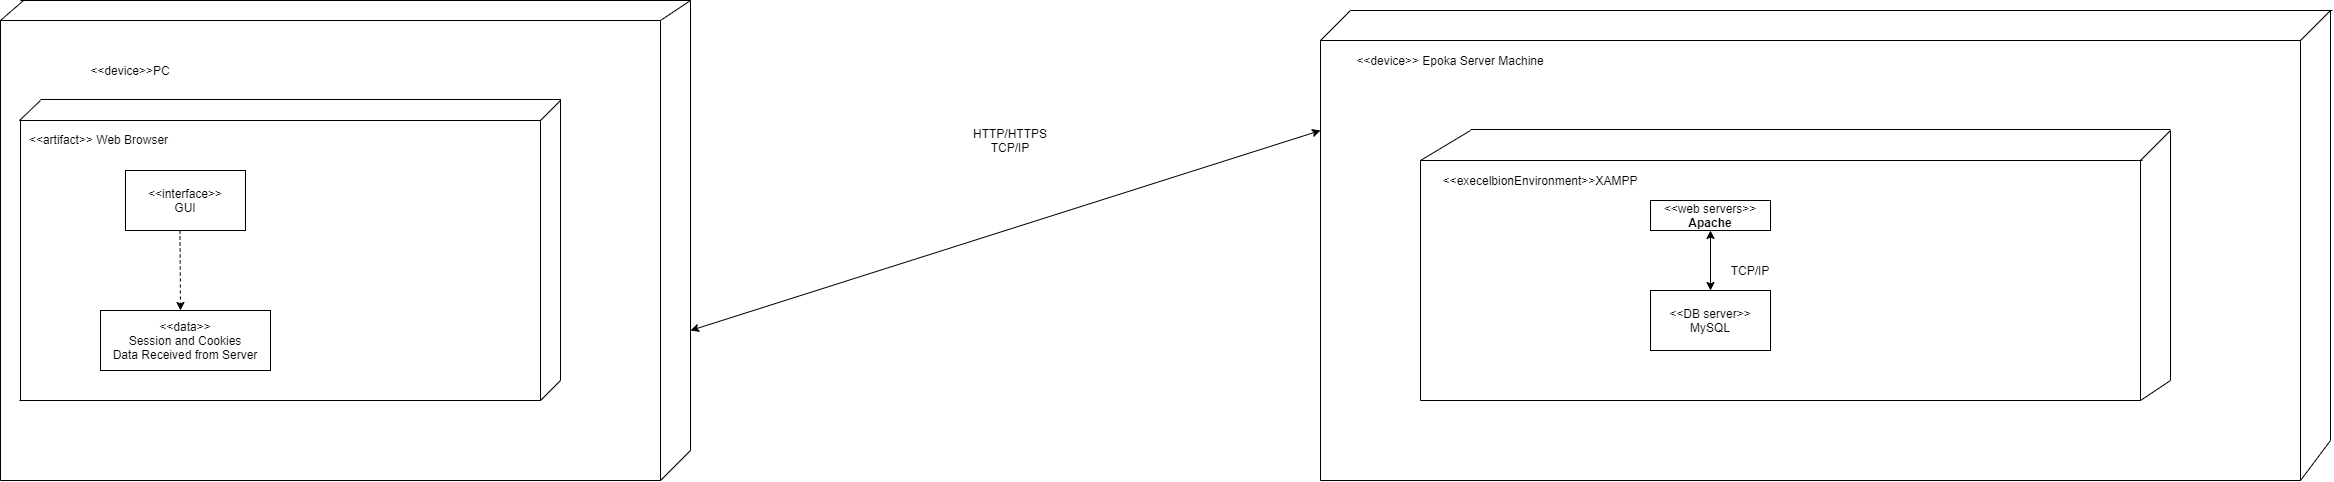

The diagram above was exported from draw.io. Its source (the exported page's mxGraphModel, read from the mxfile embedded in the PNG):
<mxGraphModel dx="868" dy="1501" grid="1" gridSize="10" guides="1" tooltips="1" connect="1" arrows="1" fold="1" page="1" pageScale="1" pageWidth="850" pageHeight="1100" math="0" shadow="0">
  <root>
    <mxCell id="0" />
    <mxCell id="1" parent="0" />
    <mxCell id="DpVT3r1v_h-D7Z_BwoRB-1" value="&amp;lt;&amp;lt;artifact&amp;gt;&amp;gt; Web Browser" style="text;html=1;align=center;verticalAlign=middle;resizable=0;points=[];autosize=1;" vertex="1" parent="1">
      <mxGeometry x="43" y="89" width="150" height="20" as="geometry" />
    </mxCell>
    <mxCell id="DpVT3r1v_h-D7Z_BwoRB-3" value="&amp;lt;&amp;lt;interface&amp;gt;&amp;gt;&lt;br&gt;GUI" style="rounded=0;whiteSpace=wrap;html=1;" vertex="1" parent="1">
      <mxGeometry x="145" y="130" width="120" height="60" as="geometry" />
    </mxCell>
    <mxCell id="DpVT3r1v_h-D7Z_BwoRB-4" value="" style="endArrow=classic;html=1;endFill=1;dashed=1;" edge="1" parent="1">
      <mxGeometry width="50" height="50" relative="1" as="geometry">
        <mxPoint x="199.5" y="190" as="sourcePoint" />
        <mxPoint x="200" y="270" as="targetPoint" />
      </mxGeometry>
    </mxCell>
    <mxCell id="DpVT3r1v_h-D7Z_BwoRB-5" value="&amp;lt;&amp;lt;data&amp;gt;&amp;gt;&lt;br&gt;Session and Cookies&lt;br&gt;Data Received from Server" style="rounded=0;whiteSpace=wrap;html=1;" vertex="1" parent="1">
      <mxGeometry x="120" y="270" width="170" height="60" as="geometry" />
    </mxCell>
    <mxCell id="DpVT3r1v_h-D7Z_BwoRB-8" value="" style="endArrow=none;html=1;" edge="1" parent="1">
      <mxGeometry width="50" height="50" relative="1" as="geometry">
        <mxPoint x="40" y="360" as="sourcePoint" />
        <mxPoint x="40" y="80" as="targetPoint" />
      </mxGeometry>
    </mxCell>
    <mxCell id="DpVT3r1v_h-D7Z_BwoRB-9" value="" style="endArrow=none;html=1;" edge="1" parent="1">
      <mxGeometry width="50" height="50" relative="1" as="geometry">
        <mxPoint x="39" y="80" as="sourcePoint" />
        <mxPoint x="560" y="80" as="targetPoint" />
      </mxGeometry>
    </mxCell>
    <mxCell id="DpVT3r1v_h-D7Z_BwoRB-10" value="" style="endArrow=none;html=1;" edge="1" parent="1">
      <mxGeometry width="50" height="50" relative="1" as="geometry">
        <mxPoint x="560" y="80" as="sourcePoint" />
        <mxPoint x="580" y="60" as="targetPoint" />
      </mxGeometry>
    </mxCell>
    <mxCell id="DpVT3r1v_h-D7Z_BwoRB-11" value="" style="endArrow=none;html=1;" edge="1" parent="1">
      <mxGeometry width="50" height="50" relative="1" as="geometry">
        <mxPoint x="580" y="340" as="sourcePoint" />
        <mxPoint x="580" y="58.5" as="targetPoint" />
      </mxGeometry>
    </mxCell>
    <mxCell id="DpVT3r1v_h-D7Z_BwoRB-12" value="" style="endArrow=none;html=1;" edge="1" parent="1">
      <mxGeometry width="50" height="50" relative="1" as="geometry">
        <mxPoint x="39" y="360" as="sourcePoint" />
        <mxPoint x="560" y="360" as="targetPoint" />
      </mxGeometry>
    </mxCell>
    <mxCell id="DpVT3r1v_h-D7Z_BwoRB-13" value="" style="endArrow=none;html=1;" edge="1" parent="1">
      <mxGeometry width="50" height="50" relative="1" as="geometry">
        <mxPoint x="560" y="360" as="sourcePoint" />
        <mxPoint x="560" y="80" as="targetPoint" />
      </mxGeometry>
    </mxCell>
    <mxCell id="DpVT3r1v_h-D7Z_BwoRB-15" value="" style="endArrow=none;html=1;" edge="1" parent="1">
      <mxGeometry width="50" height="50" relative="1" as="geometry">
        <mxPoint x="560" y="360" as="sourcePoint" />
        <mxPoint x="580" y="340" as="targetPoint" />
      </mxGeometry>
    </mxCell>
    <mxCell id="DpVT3r1v_h-D7Z_BwoRB-17" value="" style="endArrow=none;html=1;" edge="1" parent="1">
      <mxGeometry width="50" height="50" relative="1" as="geometry">
        <mxPoint x="60" y="59" as="sourcePoint" />
        <mxPoint x="580" y="59" as="targetPoint" />
      </mxGeometry>
    </mxCell>
    <mxCell id="DpVT3r1v_h-D7Z_BwoRB-18" value="" style="endArrow=none;html=1;" edge="1" parent="1">
      <mxGeometry width="50" height="50" relative="1" as="geometry">
        <mxPoint x="39" y="80" as="sourcePoint" />
        <mxPoint x="60" y="60" as="targetPoint" />
      </mxGeometry>
    </mxCell>
    <mxCell id="DpVT3r1v_h-D7Z_BwoRB-23" value="&amp;lt;&amp;lt;device&amp;gt;&amp;gt;PC" style="text;html=1;strokeColor=none;fillColor=none;align=center;verticalAlign=middle;whiteSpace=wrap;rounded=0;" vertex="1" parent="1">
      <mxGeometry x="130" y="20" width="40" height="20" as="geometry" />
    </mxCell>
    <mxCell id="DpVT3r1v_h-D7Z_BwoRB-24" value="" style="endArrow=none;html=1;" edge="1" parent="1">
      <mxGeometry width="50" height="50" relative="1" as="geometry">
        <mxPoint x="680" y="440" as="sourcePoint" />
        <mxPoint x="680" y="-20" as="targetPoint" />
      </mxGeometry>
    </mxCell>
    <mxCell id="DpVT3r1v_h-D7Z_BwoRB-25" value="" style="endArrow=none;html=1;" edge="1" parent="1">
      <mxGeometry width="50" height="50" relative="1" as="geometry">
        <mxPoint x="680" y="440" as="sourcePoint" />
        <mxPoint x="710" y="410" as="targetPoint" />
      </mxGeometry>
    </mxCell>
    <mxCell id="DpVT3r1v_h-D7Z_BwoRB-26" value="" style="endArrow=none;html=1;" edge="1" parent="1">
      <mxGeometry width="50" height="50" relative="1" as="geometry">
        <mxPoint x="710" y="410" as="sourcePoint" />
        <mxPoint x="710" y="-40" as="targetPoint" />
      </mxGeometry>
    </mxCell>
    <mxCell id="DpVT3r1v_h-D7Z_BwoRB-27" value="" style="endArrow=none;html=1;" edge="1" parent="1">
      <mxGeometry width="50" height="50" relative="1" as="geometry">
        <mxPoint x="680" y="-20" as="sourcePoint" />
        <mxPoint x="710" y="-40" as="targetPoint" />
      </mxGeometry>
    </mxCell>
    <mxCell id="DpVT3r1v_h-D7Z_BwoRB-29" value="" style="endArrow=none;html=1;" edge="1" parent="1">
      <mxGeometry width="50" height="50" relative="1" as="geometry">
        <mxPoint x="40" y="-40" as="sourcePoint" />
        <mxPoint x="710" y="-40" as="targetPoint" />
      </mxGeometry>
    </mxCell>
    <mxCell id="DpVT3r1v_h-D7Z_BwoRB-30" value="" style="endArrow=none;html=1;" edge="1" parent="1">
      <mxGeometry width="50" height="50" relative="1" as="geometry">
        <mxPoint x="20" y="-20" as="sourcePoint" />
        <mxPoint x="680" y="-20" as="targetPoint" />
      </mxGeometry>
    </mxCell>
    <mxCell id="DpVT3r1v_h-D7Z_BwoRB-32" value="" style="endArrow=none;html=1;" edge="1" parent="1">
      <mxGeometry width="50" height="50" relative="1" as="geometry">
        <mxPoint x="20" y="-20" as="sourcePoint" />
        <mxPoint x="43" y="-40" as="targetPoint" />
      </mxGeometry>
    </mxCell>
    <mxCell id="DpVT3r1v_h-D7Z_BwoRB-33" value="" style="endArrow=none;html=1;" edge="1" parent="1">
      <mxGeometry width="50" height="50" relative="1" as="geometry">
        <mxPoint x="20" y="440" as="sourcePoint" />
        <mxPoint x="20" y="-20" as="targetPoint" />
      </mxGeometry>
    </mxCell>
    <mxCell id="DpVT3r1v_h-D7Z_BwoRB-34" value="" style="endArrow=none;html=1;" edge="1" parent="1">
      <mxGeometry width="50" height="50" relative="1" as="geometry">
        <mxPoint x="20" y="440" as="sourcePoint" />
        <mxPoint x="680" y="440" as="targetPoint" />
      </mxGeometry>
    </mxCell>
    <mxCell id="DpVT3r1v_h-D7Z_BwoRB-35" value="" style="endArrow=classic;startArrow=classic;html=1;" edge="1" parent="1">
      <mxGeometry width="50" height="50" relative="1" as="geometry">
        <mxPoint x="710" y="290" as="sourcePoint" />
        <mxPoint x="1340" y="90" as="targetPoint" />
      </mxGeometry>
    </mxCell>
    <mxCell id="DpVT3r1v_h-D7Z_BwoRB-36" value="HTTP/HTTPS&lt;br&gt;TCP/IP" style="text;html=1;strokeColor=none;fillColor=none;align=center;verticalAlign=middle;whiteSpace=wrap;rounded=0;" vertex="1" parent="1">
      <mxGeometry x="1010" y="90" width="40" height="20" as="geometry" />
    </mxCell>
    <mxCell id="DpVT3r1v_h-D7Z_BwoRB-38" value="&amp;lt;&amp;lt;device&amp;gt;&amp;gt; Epoka Server Machine" style="text;html=1;strokeColor=none;fillColor=none;align=center;verticalAlign=middle;whiteSpace=wrap;rounded=0;" vertex="1" parent="1">
      <mxGeometry x="1360" y="10" width="220" height="20" as="geometry" />
    </mxCell>
    <mxCell id="DpVT3r1v_h-D7Z_BwoRB-39" value="" style="endArrow=none;html=1;" edge="1" parent="1">
      <mxGeometry width="50" height="50" relative="1" as="geometry">
        <mxPoint x="1340" y="440" as="sourcePoint" />
        <mxPoint x="1340" as="targetPoint" />
      </mxGeometry>
    </mxCell>
    <mxCell id="DpVT3r1v_h-D7Z_BwoRB-40" value="" style="endArrow=none;html=1;" edge="1" parent="1">
      <mxGeometry width="50" height="50" relative="1" as="geometry">
        <mxPoint x="1340" as="sourcePoint" />
        <mxPoint x="1370" y="-30" as="targetPoint" />
      </mxGeometry>
    </mxCell>
    <mxCell id="DpVT3r1v_h-D7Z_BwoRB-42" value="" style="endArrow=none;html=1;" edge="1" parent="1">
      <mxGeometry width="50" height="50" relative="1" as="geometry">
        <mxPoint x="1370" y="-30" as="sourcePoint" />
        <mxPoint x="2352" y="-30" as="targetPoint" />
      </mxGeometry>
    </mxCell>
    <mxCell id="DpVT3r1v_h-D7Z_BwoRB-43" value="" style="endArrow=none;html=1;" edge="1" parent="1">
      <mxGeometry width="50" height="50" relative="1" as="geometry">
        <mxPoint x="2320" as="sourcePoint" />
        <mxPoint x="2350" y="-30" as="targetPoint" />
      </mxGeometry>
    </mxCell>
    <mxCell id="DpVT3r1v_h-D7Z_BwoRB-44" value="" style="endArrow=none;html=1;" edge="1" parent="1">
      <mxGeometry width="50" height="50" relative="1" as="geometry">
        <mxPoint x="1340" as="sourcePoint" />
        <mxPoint x="2320" as="targetPoint" />
      </mxGeometry>
    </mxCell>
    <mxCell id="DpVT3r1v_h-D7Z_BwoRB-45" value="" style="endArrow=none;html=1;" edge="1" parent="1">
      <mxGeometry width="50" height="50" relative="1" as="geometry">
        <mxPoint x="2350" y="400" as="sourcePoint" />
        <mxPoint x="2350" y="-30" as="targetPoint" />
      </mxGeometry>
    </mxCell>
    <mxCell id="DpVT3r1v_h-D7Z_BwoRB-46" value="" style="endArrow=none;html=1;" edge="1" parent="1">
      <mxGeometry width="50" height="50" relative="1" as="geometry">
        <mxPoint x="1340" y="440" as="sourcePoint" />
        <mxPoint x="2320" y="440" as="targetPoint" />
      </mxGeometry>
    </mxCell>
    <mxCell id="DpVT3r1v_h-D7Z_BwoRB-47" value="" style="endArrow=none;html=1;" edge="1" parent="1">
      <mxGeometry width="50" height="50" relative="1" as="geometry">
        <mxPoint x="2320" y="440" as="sourcePoint" />
        <mxPoint x="2320" as="targetPoint" />
      </mxGeometry>
    </mxCell>
    <mxCell id="DpVT3r1v_h-D7Z_BwoRB-48" value="" style="endArrow=none;html=1;" edge="1" parent="1">
      <mxGeometry width="50" height="50" relative="1" as="geometry">
        <mxPoint x="2320" y="440" as="sourcePoint" />
        <mxPoint x="2350" y="400" as="targetPoint" />
      </mxGeometry>
    </mxCell>
    <mxCell id="DpVT3r1v_h-D7Z_BwoRB-49" value="" style="endArrow=none;html=1;" edge="1" parent="1">
      <mxGeometry width="50" height="50" relative="1" as="geometry">
        <mxPoint x="1440" y="120" as="sourcePoint" />
        <mxPoint x="2162" y="120" as="targetPoint" />
      </mxGeometry>
    </mxCell>
    <mxCell id="DpVT3r1v_h-D7Z_BwoRB-50" value="" style="endArrow=none;html=1;" edge="1" parent="1">
      <mxGeometry width="50" height="50" relative="1" as="geometry">
        <mxPoint x="1440" y="360" as="sourcePoint" />
        <mxPoint x="1440" y="120" as="targetPoint" />
      </mxGeometry>
    </mxCell>
    <mxCell id="DpVT3r1v_h-D7Z_BwoRB-51" value="" style="endArrow=none;html=1;" edge="1" parent="1">
      <mxGeometry width="50" height="50" relative="1" as="geometry">
        <mxPoint x="1440" y="360" as="sourcePoint" />
        <mxPoint x="2160" y="360" as="targetPoint" />
      </mxGeometry>
    </mxCell>
    <mxCell id="DpVT3r1v_h-D7Z_BwoRB-52" value="" style="endArrow=none;html=1;" edge="1" parent="1">
      <mxGeometry width="50" height="50" relative="1" as="geometry">
        <mxPoint x="2160" y="360" as="sourcePoint" />
        <mxPoint x="2160" y="120" as="targetPoint" />
      </mxGeometry>
    </mxCell>
    <mxCell id="DpVT3r1v_h-D7Z_BwoRB-53" value="" style="endArrow=none;html=1;" edge="1" parent="1">
      <mxGeometry width="50" height="50" relative="1" as="geometry">
        <mxPoint x="2160" y="120" as="sourcePoint" />
        <mxPoint x="2190" y="90" as="targetPoint" />
      </mxGeometry>
    </mxCell>
    <mxCell id="DpVT3r1v_h-D7Z_BwoRB-54" value="" style="endArrow=none;html=1;" edge="1" parent="1">
      <mxGeometry width="50" height="50" relative="1" as="geometry">
        <mxPoint x="2190" y="340" as="sourcePoint" />
        <mxPoint x="2190" y="90" as="targetPoint" />
      </mxGeometry>
    </mxCell>
    <mxCell id="DpVT3r1v_h-D7Z_BwoRB-55" value="" style="endArrow=none;html=1;" edge="1" parent="1">
      <mxGeometry width="50" height="50" relative="1" as="geometry">
        <mxPoint x="2160" y="360" as="sourcePoint" />
        <mxPoint x="2190" y="340" as="targetPoint" />
      </mxGeometry>
    </mxCell>
    <mxCell id="DpVT3r1v_h-D7Z_BwoRB-56" value="" style="endArrow=none;html=1;" edge="1" parent="1">
      <mxGeometry width="50" height="50" relative="1" as="geometry">
        <mxPoint x="1490" y="89" as="sourcePoint" />
        <mxPoint x="2190" y="89" as="targetPoint" />
      </mxGeometry>
    </mxCell>
    <mxCell id="DpVT3r1v_h-D7Z_BwoRB-57" value="" style="endArrow=none;html=1;" edge="1" parent="1">
      <mxGeometry width="50" height="50" relative="1" as="geometry">
        <mxPoint x="1440" y="120" as="sourcePoint" />
        <mxPoint x="1490" y="90" as="targetPoint" />
      </mxGeometry>
    </mxCell>
    <mxCell id="DpVT3r1v_h-D7Z_BwoRB-58" value="&amp;lt;&amp;lt;execelbionEnvironment&amp;gt;&amp;gt;XAMPP" style="text;html=1;strokeColor=none;fillColor=none;align=center;verticalAlign=middle;whiteSpace=wrap;rounded=0;" vertex="1" parent="1">
      <mxGeometry x="1540" y="130" width="40" height="20" as="geometry" />
    </mxCell>
    <mxCell id="DpVT3r1v_h-D7Z_BwoRB-61" value="&amp;lt;&amp;lt;web servers&amp;gt;&amp;gt;&lt;br&gt;&lt;b&gt;Apache&lt;/b&gt;" style="rounded=0;whiteSpace=wrap;html=1;" vertex="1" parent="1">
      <mxGeometry x="1670" y="160" width="120" height="30" as="geometry" />
    </mxCell>
    <mxCell id="DpVT3r1v_h-D7Z_BwoRB-62" value="" style="endArrow=classic;startArrow=classic;html=1;" edge="1" parent="1">
      <mxGeometry width="50" height="50" relative="1" as="geometry">
        <mxPoint x="1730" y="250" as="sourcePoint" />
        <mxPoint x="1730" y="190" as="targetPoint" />
      </mxGeometry>
    </mxCell>
    <mxCell id="DpVT3r1v_h-D7Z_BwoRB-63" value="TCP/IP" style="text;html=1;strokeColor=none;fillColor=none;align=center;verticalAlign=middle;whiteSpace=wrap;rounded=0;" vertex="1" parent="1">
      <mxGeometry x="1750" y="220" width="40" height="20" as="geometry" />
    </mxCell>
    <mxCell id="DpVT3r1v_h-D7Z_BwoRB-64" value="&amp;lt;&amp;lt;DB server&amp;gt;&amp;gt;&lt;br&gt;MySQL" style="rounded=0;whiteSpace=wrap;html=1;" vertex="1" parent="1">
      <mxGeometry x="1670" y="250" width="120" height="60" as="geometry" />
    </mxCell>
  </root>
</mxGraphModel>